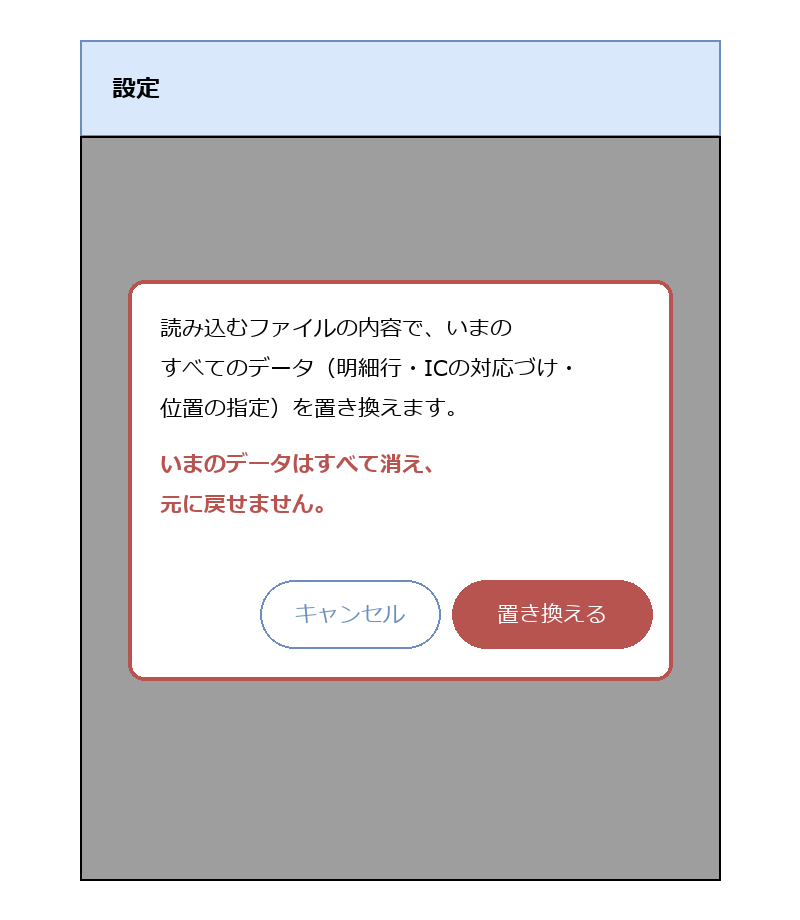

The diagram above was exported from draw.io. Its source (the exported page's mxGraphModel, read from the mxfile embedded in the PNG):
<mxGraphModel dx="800" dy="700" grid="1" gridSize="10" guides="1" tooltips="1" connect="1" arrows="1" fold="1" page="1" pageScale="1" pageWidth="400" pageHeight="700" math="0" shadow="0">
  <root>
    <mxCell id="0" />
    <mxCell id="1" parent="0" />
    <mxCell id="c1" value="" style="rounded=1;whiteSpace=wrap;html=1;arcSize=3;strokeWidth=2;" vertex="1" parent="1">
      <mxGeometry x="40" y="20" width="320" height="420" as="geometry" />
    </mxCell>
    <mxCell id="c2" value="設定" style="rounded=0;whiteSpace=wrap;html=1;align=left;spacingLeft=16;fontStyle=1;fillColor=#dae8fc;strokeColor=#6c8ebf;" vertex="1" parent="1">
      <mxGeometry x="40" y="20" width="320" height="48" as="geometry" />
    </mxCell>
    <mxCell id="c3" value="" style="rounded=0;whiteSpace=wrap;html=1;fillColor=#9e9e9e;strokeColor=none;opacity=40;" vertex="1" parent="1">
      <mxGeometry x="40" y="68" width="320" height="372" as="geometry" />
    </mxCell>
    <mxCell id="c4" value="" style="rounded=1;whiteSpace=wrap;html=1;arcSize=6;fillColor=#ffffff;strokeColor=#b85450;strokeWidth=2;" vertex="1" parent="1">
      <mxGeometry x="64" y="140" width="272" height="200" as="geometry" />
    </mxCell>
    <mxCell id="c5" value="読み込むファイルの内容で、いまの" style="text;html=1;align=left;verticalAlign=middle;fontSize=11;" vertex="1" parent="1">
      <mxGeometry x="80" y="154" width="250" height="20" as="geometry" />
    </mxCell>
    <mxCell id="c6" value="すべてのデータ（明細行・ICの対応づけ・" style="text;html=1;align=left;verticalAlign=middle;fontSize=11;" vertex="1" parent="1">
      <mxGeometry x="80" y="174" width="250" height="20" as="geometry" />
    </mxCell>
    <mxCell id="c7" value="位置の指定）を置き換えます。" style="text;html=1;align=left;verticalAlign=middle;fontSize=11;" vertex="1" parent="1">
      <mxGeometry x="80" y="194" width="250" height="20" as="geometry" />
    </mxCell>
    <mxCell id="c8" value="いまのデータはすべて消え、" style="text;html=1;align=left;verticalAlign=middle;fontSize=11;fontStyle=1;fontColor=#b85450;" vertex="1" parent="1">
      <mxGeometry x="80" y="222" width="250" height="20" as="geometry" />
    </mxCell>
    <mxCell id="c9" value="元に戻せません。" style="text;html=1;align=left;verticalAlign=middle;fontSize=11;fontStyle=1;fontColor=#b85450;" vertex="1" parent="1">
      <mxGeometry x="80" y="242" width="250" height="20" as="geometry" />
    </mxCell>
    <mxCell id="c10" value="キャンセル" style="rounded=1;whiteSpace=wrap;html=1;arcSize=50;fillColor=none;strokeColor=#6c8ebf;fontColor=#6c8ebf;fontSize=11;" vertex="1" parent="1">
      <mxGeometry x="130" y="290" width="90" height="34" as="geometry" />
    </mxCell>
    <mxCell id="c11" value="置き換える" style="rounded=1;whiteSpace=wrap;html=1;arcSize=50;fillColor=#b85450;strokeColor=#b85450;fontColor=#ffffff;fontSize=11;" vertex="1" parent="1">
      <mxGeometry x="226" y="290" width="100" height="34" as="geometry" />
    </mxCell>
  </root>
</mxGraphModel>